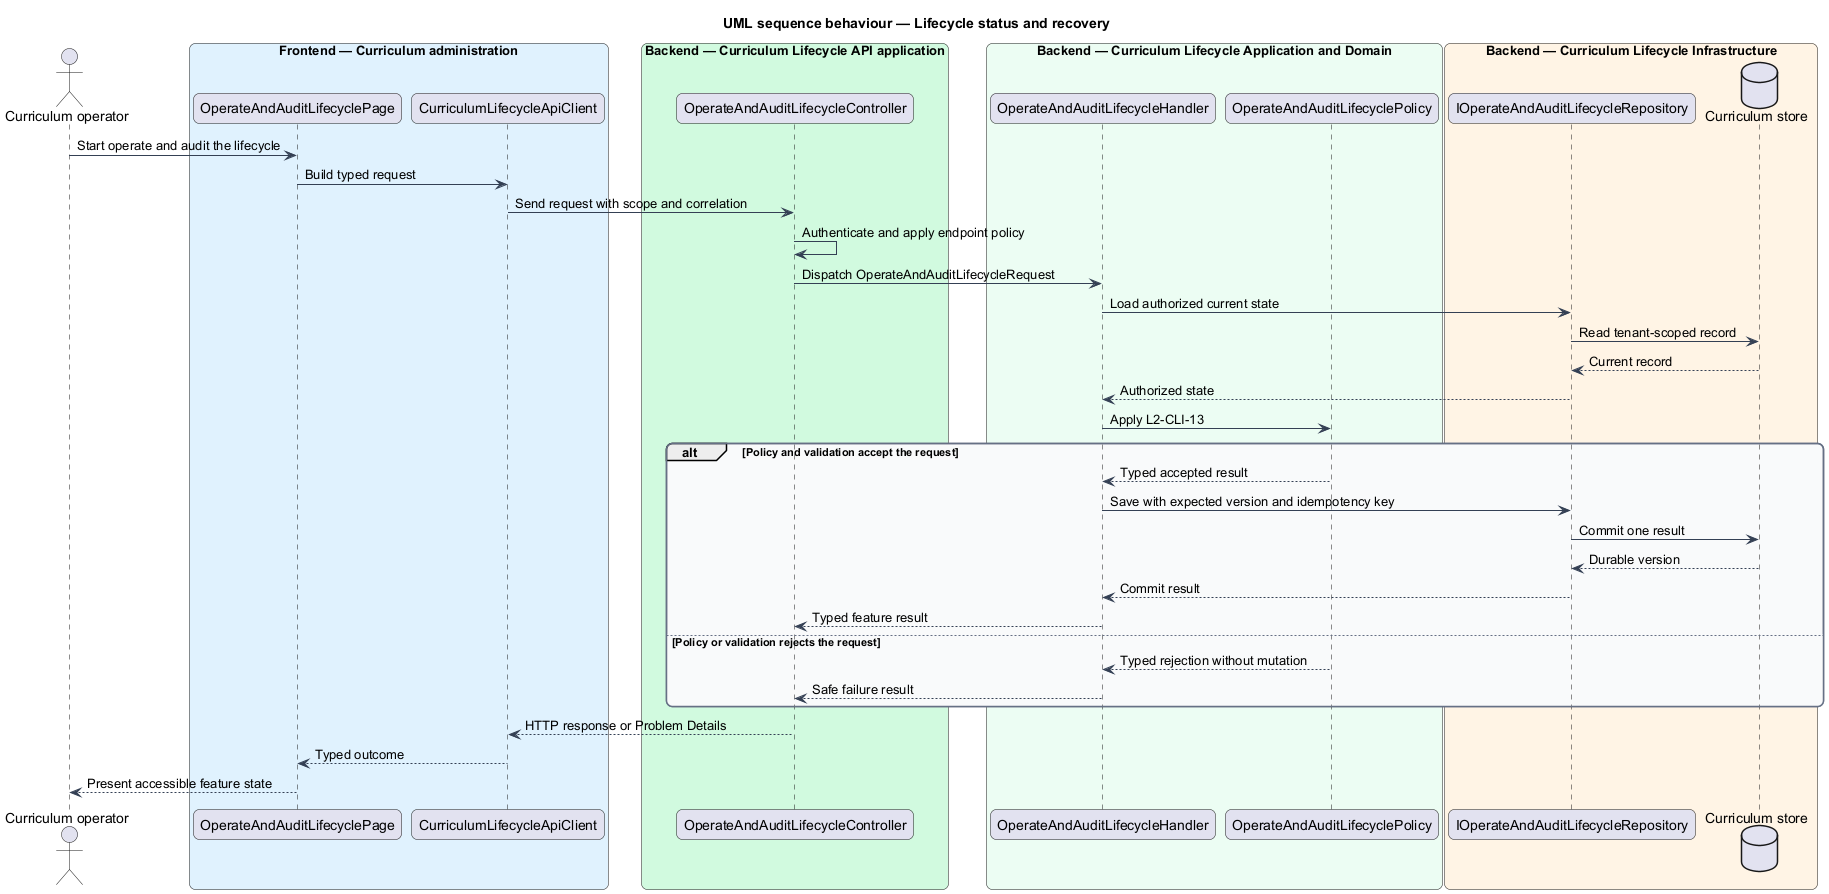

The diagram above was rendered by PlantUML. Its source (embedded in the PNG):
@startuml
title UML sequence behaviour — Lifecycle status and recovery
skinparam backgroundColor #FFFFFF
skinparam shadowing false
skinparam roundcorner 12
skinparam defaultFontName Arial
skinparam ArrowColor #344054
skinparam rectangle {
  BorderColor #344054
  FontColor #101828
}
skinparam package {
  BorderColor #667085
  FontColor #101828
  BackgroundColor #F9FAFB
}
actor "Curriculum operator" as actor
box "Frontend — Curriculum administration" #E0F2FE
  participant "OperateAndAuditLifecyclePage" as entry
  participant "CurriculumLifecycleApiClient" as client
end box
box "Backend — Curriculum Lifecycle API application" #D1FADF
  participant "OperateAndAuditLifecycleController" as controller
end box
box "Backend — Curriculum Lifecycle Application and Domain" #ECFDF3
  participant "OperateAndAuditLifecycleHandler" as handler
  participant "OperateAndAuditLifecyclePolicy" as policy
end box
box "Backend — Curriculum Lifecycle Infrastructure" #FFF4E5
  participant "IOperateAndAuditLifecycleRepository" as repository
  database "Curriculum store" as store
end box
actor -> entry : Start operate and audit the lifecycle
entry -> client : Build typed request
client -> controller : Send request with scope and correlation
controller -> controller : Authenticate and apply endpoint policy
controller -> handler : Dispatch OperateAndAuditLifecycleRequest
handler -> repository : Load authorized current state
repository -> store : Read tenant-scoped record
store --> repository : Current record
repository --> handler : Authorized state
handler -> policy : Apply L2-CLI-13
alt Policy and validation accept the request
  policy --> handler : Typed accepted result
  handler -> repository : Save with expected version and idempotency key
  repository -> store : Commit one result
  store --> repository : Durable version
  repository --> handler : Commit result
  handler --> controller : Typed feature result
else Policy or validation rejects the request
  policy --> handler : Typed rejection without mutation
  handler --> controller : Safe failure result
end
controller --> client : HTTP response or Problem Details
client --> entry : Typed outcome
entry --> actor : Present accessible feature state
@enduml